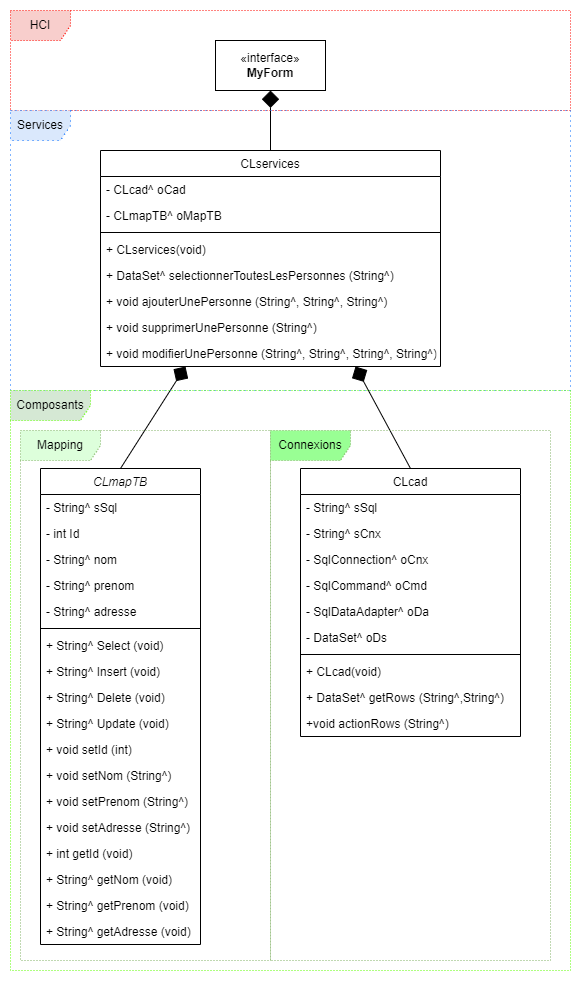

The diagram above was exported from draw.io. Its source (the exported page's mxGraphModel, read from the mxfile embedded in the PNG):
<mxGraphModel dx="1526" dy="861" grid="1" gridSize="10" guides="1" tooltips="1" connect="1" arrows="1" fold="1" page="1" pageScale="1" pageWidth="827" pageHeight="1169" math="0" shadow="0">
  <root>
    <mxCell id="WIyWlLk6GJQsqaUBKTNV-0" />
    <mxCell id="WIyWlLk6GJQsqaUBKTNV-1" parent="WIyWlLk6GJQsqaUBKTNV-0" />
    <mxCell id="zkfFHV4jXpPFQw0GAbJ--0" value="CLmapTB" style="swimlane;fontStyle=2;align=center;verticalAlign=top;childLayout=stackLayout;horizontal=1;startSize=26;horizontalStack=0;resizeParent=1;resizeLast=0;collapsible=1;marginBottom=0;rounded=0;shadow=0;strokeWidth=1;" parent="WIyWlLk6GJQsqaUBKTNV-1" vertex="1">
      <mxGeometry x="70" y="538" width="160" height="476" as="geometry">
        <mxRectangle x="230" y="140" width="160" height="26" as="alternateBounds" />
      </mxGeometry>
    </mxCell>
    <mxCell id="zkfFHV4jXpPFQw0GAbJ--1" value="- String^ sSql" style="text;align=left;verticalAlign=top;spacingLeft=4;spacingRight=4;overflow=hidden;rotatable=0;points=[[0,0.5],[1,0.5]];portConstraint=eastwest;" parent="zkfFHV4jXpPFQw0GAbJ--0" vertex="1">
      <mxGeometry y="26" width="160" height="26" as="geometry" />
    </mxCell>
    <mxCell id="zkfFHV4jXpPFQw0GAbJ--2" value="- int Id" style="text;align=left;verticalAlign=top;spacingLeft=4;spacingRight=4;overflow=hidden;rotatable=0;points=[[0,0.5],[1,0.5]];portConstraint=eastwest;rounded=0;shadow=0;html=0;" parent="zkfFHV4jXpPFQw0GAbJ--0" vertex="1">
      <mxGeometry y="52" width="160" height="26" as="geometry" />
    </mxCell>
    <mxCell id="zkfFHV4jXpPFQw0GAbJ--3" value="- String^ nom" style="text;align=left;verticalAlign=top;spacingLeft=4;spacingRight=4;overflow=hidden;rotatable=0;points=[[0,0.5],[1,0.5]];portConstraint=eastwest;rounded=0;shadow=0;html=0;" parent="zkfFHV4jXpPFQw0GAbJ--0" vertex="1">
      <mxGeometry y="78" width="160" height="26" as="geometry" />
    </mxCell>
    <mxCell id="OTUkxbrQ-Nn48BoTUYbH-8" value="- String^ prenom" style="text;align=left;verticalAlign=top;spacingLeft=4;spacingRight=4;overflow=hidden;rotatable=0;points=[[0,0.5],[1,0.5]];portConstraint=eastwest;rounded=0;shadow=0;html=0;" vertex="1" parent="zkfFHV4jXpPFQw0GAbJ--0">
      <mxGeometry y="104" width="160" height="26" as="geometry" />
    </mxCell>
    <mxCell id="OTUkxbrQ-Nn48BoTUYbH-9" value="- String^ adresse" style="text;align=left;verticalAlign=top;spacingLeft=4;spacingRight=4;overflow=hidden;rotatable=0;points=[[0,0.5],[1,0.5]];portConstraint=eastwest;rounded=0;shadow=0;html=0;" vertex="1" parent="zkfFHV4jXpPFQw0GAbJ--0">
      <mxGeometry y="130" width="160" height="26" as="geometry" />
    </mxCell>
    <mxCell id="zkfFHV4jXpPFQw0GAbJ--4" value="" style="line;html=1;strokeWidth=1;align=left;verticalAlign=middle;spacingTop=-1;spacingLeft=3;spacingRight=3;rotatable=0;labelPosition=right;points=[];portConstraint=eastwest;" parent="zkfFHV4jXpPFQw0GAbJ--0" vertex="1">
      <mxGeometry y="156" width="160" height="8" as="geometry" />
    </mxCell>
    <mxCell id="zkfFHV4jXpPFQw0GAbJ--5" value="+ String^ Select (void)" style="text;align=left;verticalAlign=top;spacingLeft=4;spacingRight=4;overflow=hidden;rotatable=0;points=[[0,0.5],[1,0.5]];portConstraint=eastwest;" parent="zkfFHV4jXpPFQw0GAbJ--0" vertex="1">
      <mxGeometry y="164" width="160" height="26" as="geometry" />
    </mxCell>
    <mxCell id="OTUkxbrQ-Nn48BoTUYbH-11" value="+ String^ Insert (void)" style="text;align=left;verticalAlign=top;spacingLeft=4;spacingRight=4;overflow=hidden;rotatable=0;points=[[0,0.5],[1,0.5]];portConstraint=eastwest;" vertex="1" parent="zkfFHV4jXpPFQw0GAbJ--0">
      <mxGeometry y="190" width="160" height="26" as="geometry" />
    </mxCell>
    <mxCell id="OTUkxbrQ-Nn48BoTUYbH-10" value="+ String^ Delete (void)" style="text;align=left;verticalAlign=top;spacingLeft=4;spacingRight=4;overflow=hidden;rotatable=0;points=[[0,0.5],[1,0.5]];portConstraint=eastwest;" vertex="1" parent="zkfFHV4jXpPFQw0GAbJ--0">
      <mxGeometry y="216" width="160" height="26" as="geometry" />
    </mxCell>
    <mxCell id="OTUkxbrQ-Nn48BoTUYbH-12" value="+ String^ Update (void)" style="text;align=left;verticalAlign=top;spacingLeft=4;spacingRight=4;overflow=hidden;rotatable=0;points=[[0,0.5],[1,0.5]];portConstraint=eastwest;" vertex="1" parent="zkfFHV4jXpPFQw0GAbJ--0">
      <mxGeometry y="242" width="160" height="26" as="geometry" />
    </mxCell>
    <mxCell id="OTUkxbrQ-Nn48BoTUYbH-13" value="+ void setId (int)" style="text;align=left;verticalAlign=top;spacingLeft=4;spacingRight=4;overflow=hidden;rotatable=0;points=[[0,0.5],[1,0.5]];portConstraint=eastwest;" vertex="1" parent="zkfFHV4jXpPFQw0GAbJ--0">
      <mxGeometry y="268" width="160" height="26" as="geometry" />
    </mxCell>
    <mxCell id="OTUkxbrQ-Nn48BoTUYbH-14" value="+ void setNom (String^)" style="text;align=left;verticalAlign=top;spacingLeft=4;spacingRight=4;overflow=hidden;rotatable=0;points=[[0,0.5],[1,0.5]];portConstraint=eastwest;" vertex="1" parent="zkfFHV4jXpPFQw0GAbJ--0">
      <mxGeometry y="294" width="160" height="26" as="geometry" />
    </mxCell>
    <mxCell id="OTUkxbrQ-Nn48BoTUYbH-15" value="+ void setPrenom (String^)" style="text;align=left;verticalAlign=top;spacingLeft=4;spacingRight=4;overflow=hidden;rotatable=0;points=[[0,0.5],[1,0.5]];portConstraint=eastwest;" vertex="1" parent="zkfFHV4jXpPFQw0GAbJ--0">
      <mxGeometry y="320" width="160" height="26" as="geometry" />
    </mxCell>
    <mxCell id="OTUkxbrQ-Nn48BoTUYbH-16" value="+ void setAdresse (String^)" style="text;align=left;verticalAlign=top;spacingLeft=4;spacingRight=4;overflow=hidden;rotatable=0;points=[[0,0.5],[1,0.5]];portConstraint=eastwest;" vertex="1" parent="zkfFHV4jXpPFQw0GAbJ--0">
      <mxGeometry y="346" width="160" height="26" as="geometry" />
    </mxCell>
    <mxCell id="OTUkxbrQ-Nn48BoTUYbH-17" value="+ int getId (void)" style="text;align=left;verticalAlign=top;spacingLeft=4;spacingRight=4;overflow=hidden;rotatable=0;points=[[0,0.5],[1,0.5]];portConstraint=eastwest;" vertex="1" parent="zkfFHV4jXpPFQw0GAbJ--0">
      <mxGeometry y="372" width="160" height="26" as="geometry" />
    </mxCell>
    <mxCell id="OTUkxbrQ-Nn48BoTUYbH-18" value="+ String^ getNom (void)" style="text;align=left;verticalAlign=top;spacingLeft=4;spacingRight=4;overflow=hidden;rotatable=0;points=[[0,0.5],[1,0.5]];portConstraint=eastwest;" vertex="1" parent="zkfFHV4jXpPFQw0GAbJ--0">
      <mxGeometry y="398" width="160" height="26" as="geometry" />
    </mxCell>
    <mxCell id="OTUkxbrQ-Nn48BoTUYbH-19" value="+ String^ getPrenom (void)" style="text;align=left;verticalAlign=top;spacingLeft=4;spacingRight=4;overflow=hidden;rotatable=0;points=[[0,0.5],[1,0.5]];portConstraint=eastwest;" vertex="1" parent="zkfFHV4jXpPFQw0GAbJ--0">
      <mxGeometry y="424" width="160" height="26" as="geometry" />
    </mxCell>
    <mxCell id="OTUkxbrQ-Nn48BoTUYbH-20" value="+ String^ getAdresse (void)" style="text;align=left;verticalAlign=top;spacingLeft=4;spacingRight=4;overflow=hidden;rotatable=0;points=[[0,0.5],[1,0.5]];portConstraint=eastwest;" vertex="1" parent="zkfFHV4jXpPFQw0GAbJ--0">
      <mxGeometry y="450" width="160" height="26" as="geometry" />
    </mxCell>
    <mxCell id="zkfFHV4jXpPFQw0GAbJ--13" value="CLservices" style="swimlane;fontStyle=0;align=center;verticalAlign=top;childLayout=stackLayout;horizontal=1;startSize=26;horizontalStack=0;resizeParent=1;resizeLast=0;collapsible=1;marginBottom=0;rounded=0;shadow=0;strokeWidth=1;" parent="WIyWlLk6GJQsqaUBKTNV-1" vertex="1">
      <mxGeometry x="130" y="220" width="340" height="216" as="geometry">
        <mxRectangle x="340" y="380" width="170" height="26" as="alternateBounds" />
      </mxGeometry>
    </mxCell>
    <mxCell id="zkfFHV4jXpPFQw0GAbJ--14" value="- CLcad^ oCad" style="text;align=left;verticalAlign=top;spacingLeft=4;spacingRight=4;overflow=hidden;rotatable=0;points=[[0,0.5],[1,0.5]];portConstraint=eastwest;" parent="zkfFHV4jXpPFQw0GAbJ--13" vertex="1">
      <mxGeometry y="26" width="340" height="26" as="geometry" />
    </mxCell>
    <mxCell id="OTUkxbrQ-Nn48BoTUYbH-1" value="- CLmapTB^ oMapTB" style="text;align=left;verticalAlign=top;spacingLeft=4;spacingRight=4;overflow=hidden;rotatable=0;points=[[0,0.5],[1,0.5]];portConstraint=eastwest;" vertex="1" parent="zkfFHV4jXpPFQw0GAbJ--13">
      <mxGeometry y="52" width="340" height="26" as="geometry" />
    </mxCell>
    <mxCell id="zkfFHV4jXpPFQw0GAbJ--15" value="" style="line;html=1;strokeWidth=1;align=left;verticalAlign=middle;spacingTop=-1;spacingLeft=3;spacingRight=3;rotatable=0;labelPosition=right;points=[];portConstraint=eastwest;" parent="zkfFHV4jXpPFQw0GAbJ--13" vertex="1">
      <mxGeometry y="78" width="340" height="8" as="geometry" />
    </mxCell>
    <mxCell id="OTUkxbrQ-Nn48BoTUYbH-2" value="+ CLservices(void)" style="text;align=left;verticalAlign=top;spacingLeft=4;spacingRight=4;overflow=hidden;rotatable=0;points=[[0,0.5],[1,0.5]];portConstraint=eastwest;" vertex="1" parent="zkfFHV4jXpPFQw0GAbJ--13">
      <mxGeometry y="86" width="340" height="26" as="geometry" />
    </mxCell>
    <mxCell id="OTUkxbrQ-Nn48BoTUYbH-4" value="+ DataSet^ selectionnerToutesLesPersonnes (String^)" style="text;align=left;verticalAlign=top;spacingLeft=4;spacingRight=4;overflow=hidden;rotatable=0;points=[[0,0.5],[1,0.5]];portConstraint=eastwest;" vertex="1" parent="zkfFHV4jXpPFQw0GAbJ--13">
      <mxGeometry y="112" width="340" height="26" as="geometry" />
    </mxCell>
    <mxCell id="OTUkxbrQ-Nn48BoTUYbH-5" value="+ void ajouterUnePersonne (String^, String^, String^)" style="text;align=left;verticalAlign=top;spacingLeft=4;spacingRight=4;overflow=hidden;rotatable=0;points=[[0,0.5],[1,0.5]];portConstraint=eastwest;" vertex="1" parent="zkfFHV4jXpPFQw0GAbJ--13">
      <mxGeometry y="138" width="340" height="26" as="geometry" />
    </mxCell>
    <mxCell id="OTUkxbrQ-Nn48BoTUYbH-6" value="+ void supprimerUnePersonne (String^)" style="text;align=left;verticalAlign=top;spacingLeft=4;spacingRight=4;overflow=hidden;rotatable=0;points=[[0,0.5],[1,0.5]];portConstraint=eastwest;" vertex="1" parent="zkfFHV4jXpPFQw0GAbJ--13">
      <mxGeometry y="164" width="340" height="26" as="geometry" />
    </mxCell>
    <mxCell id="OTUkxbrQ-Nn48BoTUYbH-7" value="+ void modifierUnePersonne (String^, String^, String^, String^)" style="text;align=left;verticalAlign=top;spacingLeft=4;spacingRight=4;overflow=hidden;rotatable=0;points=[[0,0.5],[1,0.5]];portConstraint=eastwest;" vertex="1" parent="zkfFHV4jXpPFQw0GAbJ--13">
      <mxGeometry y="190" width="340" height="26" as="geometry" />
    </mxCell>
    <mxCell id="zkfFHV4jXpPFQw0GAbJ--17" value="CLcad" style="swimlane;fontStyle=0;align=center;verticalAlign=top;childLayout=stackLayout;horizontal=1;startSize=26;horizontalStack=0;resizeParent=1;resizeLast=0;collapsible=1;marginBottom=0;rounded=0;shadow=0;strokeWidth=1;" parent="WIyWlLk6GJQsqaUBKTNV-1" vertex="1">
      <mxGeometry x="330" y="538" width="220" height="268" as="geometry">
        <mxRectangle x="550" y="140" width="160" height="26" as="alternateBounds" />
      </mxGeometry>
    </mxCell>
    <mxCell id="zkfFHV4jXpPFQw0GAbJ--19" value="- String^ sSql" style="text;align=left;verticalAlign=top;spacingLeft=4;spacingRight=4;overflow=hidden;rotatable=0;points=[[0,0.5],[1,0.5]];portConstraint=eastwest;rounded=0;shadow=0;html=0;" parent="zkfFHV4jXpPFQw0GAbJ--17" vertex="1">
      <mxGeometry y="26" width="220" height="26" as="geometry" />
    </mxCell>
    <mxCell id="OTUkxbrQ-Nn48BoTUYbH-21" value="- String^ sCnx" style="text;align=left;verticalAlign=top;spacingLeft=4;spacingRight=4;overflow=hidden;rotatable=0;points=[[0,0.5],[1,0.5]];portConstraint=eastwest;rounded=0;shadow=0;html=0;" vertex="1" parent="zkfFHV4jXpPFQw0GAbJ--17">
      <mxGeometry y="52" width="220" height="26" as="geometry" />
    </mxCell>
    <mxCell id="OTUkxbrQ-Nn48BoTUYbH-22" value="- SqlConnection^ oCnx" style="text;align=left;verticalAlign=top;spacingLeft=4;spacingRight=4;overflow=hidden;rotatable=0;points=[[0,0.5],[1,0.5]];portConstraint=eastwest;rounded=0;shadow=0;html=0;" vertex="1" parent="zkfFHV4jXpPFQw0GAbJ--17">
      <mxGeometry y="78" width="220" height="26" as="geometry" />
    </mxCell>
    <mxCell id="OTUkxbrQ-Nn48BoTUYbH-23" value="- SqlCommand^ oCmd" style="text;align=left;verticalAlign=top;spacingLeft=4;spacingRight=4;overflow=hidden;rotatable=0;points=[[0,0.5],[1,0.5]];portConstraint=eastwest;rounded=0;shadow=0;html=0;" vertex="1" parent="zkfFHV4jXpPFQw0GAbJ--17">
      <mxGeometry y="104" width="220" height="26" as="geometry" />
    </mxCell>
    <mxCell id="OTUkxbrQ-Nn48BoTUYbH-24" value="- SqlDataAdapter^ oDa" style="text;align=left;verticalAlign=top;spacingLeft=4;spacingRight=4;overflow=hidden;rotatable=0;points=[[0,0.5],[1,0.5]];portConstraint=eastwest;rounded=0;shadow=0;html=0;" vertex="1" parent="zkfFHV4jXpPFQw0GAbJ--17">
      <mxGeometry y="130" width="220" height="26" as="geometry" />
    </mxCell>
    <mxCell id="OTUkxbrQ-Nn48BoTUYbH-25" value="- DataSet^ oDs" style="text;align=left;verticalAlign=top;spacingLeft=4;spacingRight=4;overflow=hidden;rotatable=0;points=[[0,0.5],[1,0.5]];portConstraint=eastwest;rounded=0;shadow=0;html=0;" vertex="1" parent="zkfFHV4jXpPFQw0GAbJ--17">
      <mxGeometry y="156" width="220" height="26" as="geometry" />
    </mxCell>
    <mxCell id="zkfFHV4jXpPFQw0GAbJ--23" value="" style="line;html=1;strokeWidth=1;align=left;verticalAlign=middle;spacingTop=-1;spacingLeft=3;spacingRight=3;rotatable=0;labelPosition=right;points=[];portConstraint=eastwest;" parent="zkfFHV4jXpPFQw0GAbJ--17" vertex="1">
      <mxGeometry y="182" width="220" height="8" as="geometry" />
    </mxCell>
    <mxCell id="zkfFHV4jXpPFQw0GAbJ--24" value="+ CLcad(void)" style="text;align=left;verticalAlign=top;spacingLeft=4;spacingRight=4;overflow=hidden;rotatable=0;points=[[0,0.5],[1,0.5]];portConstraint=eastwest;" parent="zkfFHV4jXpPFQw0GAbJ--17" vertex="1">
      <mxGeometry y="190" width="220" height="26" as="geometry" />
    </mxCell>
    <mxCell id="OTUkxbrQ-Nn48BoTUYbH-26" value="+ DataSet^ getRows (String^,String^)" style="text;align=left;verticalAlign=top;spacingLeft=4;spacingRight=4;overflow=hidden;rotatable=0;points=[[0,0.5],[1,0.5]];portConstraint=eastwest;" vertex="1" parent="zkfFHV4jXpPFQw0GAbJ--17">
      <mxGeometry y="216" width="220" height="26" as="geometry" />
    </mxCell>
    <mxCell id="OTUkxbrQ-Nn48BoTUYbH-27" value="+void actionRows (String^)" style="text;align=left;verticalAlign=top;spacingLeft=4;spacingRight=4;overflow=hidden;rotatable=0;points=[[0,0.5],[1,0.5]];portConstraint=eastwest;" vertex="1" parent="zkfFHV4jXpPFQw0GAbJ--17">
      <mxGeometry y="242" width="220" height="26" as="geometry" />
    </mxCell>
    <mxCell id="OTUkxbrQ-Nn48BoTUYbH-0" value="«interface»&lt;br&gt;&lt;b&gt;MyForm&lt;/b&gt;" style="html=1;whiteSpace=wrap;" vertex="1" parent="WIyWlLk6GJQsqaUBKTNV-1">
      <mxGeometry x="245" y="110" width="110" height="50" as="geometry" />
    </mxCell>
    <mxCell id="OTUkxbrQ-Nn48BoTUYbH-28" value="" style="endArrow=diamond;html=1;rounded=0;entryX=0.5;entryY=1;entryDx=0;entryDy=0;exitX=0.5;exitY=0;exitDx=0;exitDy=0;endFill=1;startSize=6;endSize=15;" edge="1" parent="WIyWlLk6GJQsqaUBKTNV-1" source="zkfFHV4jXpPFQw0GAbJ--13" target="OTUkxbrQ-Nn48BoTUYbH-0">
      <mxGeometry width="50" height="50" relative="1" as="geometry">
        <mxPoint x="500" y="630" as="sourcePoint" />
        <mxPoint x="550" y="580" as="targetPoint" />
      </mxGeometry>
    </mxCell>
    <mxCell id="OTUkxbrQ-Nn48BoTUYbH-29" value="" style="endArrow=diamond;html=1;rounded=0;exitX=0.5;exitY=0;exitDx=0;exitDy=0;endFill=1;startSize=6;endSize=15;entryX=0.25;entryY=1;entryDx=0;entryDy=0;" edge="1" parent="WIyWlLk6GJQsqaUBKTNV-1" source="zkfFHV4jXpPFQw0GAbJ--0" target="zkfFHV4jXpPFQw0GAbJ--13">
      <mxGeometry width="50" height="50" relative="1" as="geometry">
        <mxPoint x="210" y="520" as="sourcePoint" />
        <mxPoint x="290" y="490" as="targetPoint" />
      </mxGeometry>
    </mxCell>
    <mxCell id="OTUkxbrQ-Nn48BoTUYbH-30" value="" style="endArrow=diamond;html=1;rounded=0;exitX=0.5;exitY=0;exitDx=0;exitDy=0;endFill=1;startSize=6;endSize=15;entryX=0.75;entryY=1;entryDx=0;entryDy=0;" edge="1" parent="WIyWlLk6GJQsqaUBKTNV-1" source="zkfFHV4jXpPFQw0GAbJ--17" target="zkfFHV4jXpPFQw0GAbJ--13">
      <mxGeometry width="50" height="50" relative="1" as="geometry">
        <mxPoint x="220" y="530" as="sourcePoint" />
        <mxPoint x="225" y="490" as="targetPoint" />
      </mxGeometry>
    </mxCell>
    <mxCell id="OTUkxbrQ-Nn48BoTUYbH-31" value="HCI" style="shape=umlFrame;whiteSpace=wrap;html=1;pointerEvents=0;dashed=1;dashPattern=1 2;strokeColor=#ff0800;fillColor=#f8cecc;" vertex="1" parent="WIyWlLk6GJQsqaUBKTNV-1">
      <mxGeometry x="40" y="80" width="560" height="100" as="geometry" />
    </mxCell>
    <mxCell id="OTUkxbrQ-Nn48BoTUYbH-32" value="Services" style="shape=umlFrame;whiteSpace=wrap;html=1;pointerEvents=0;strokeColor=#006aff;fillColor=#dae8fc;dashed=1;dashPattern=1 4;" vertex="1" parent="WIyWlLk6GJQsqaUBKTNV-1">
      <mxGeometry x="40" y="180" width="560" height="280" as="geometry" />
    </mxCell>
    <mxCell id="OTUkxbrQ-Nn48BoTUYbH-33" value="Composants" style="shape=umlFrame;whiteSpace=wrap;html=1;pointerEvents=0;dashed=1;dashPattern=1 2;width=80;height=30;fillColor=#d5e8d4;strokeColor=#5eff00;" vertex="1" parent="WIyWlLk6GJQsqaUBKTNV-1">
      <mxGeometry x="40" y="460" width="560" height="580" as="geometry" />
    </mxCell>
    <mxCell id="OTUkxbrQ-Nn48BoTUYbH-34" value="Mapping" style="shape=umlFrame;whiteSpace=wrap;html=1;pointerEvents=0;dashed=1;dashPattern=1 2;width=80;height=30;fillColor=#ddffdb;strokeColor=#82b366;" vertex="1" parent="WIyWlLk6GJQsqaUBKTNV-1">
      <mxGeometry x="50" y="500" width="250" height="530" as="geometry" />
    </mxCell>
    <mxCell id="OTUkxbrQ-Nn48BoTUYbH-35" value="Connexions" style="shape=umlFrame;whiteSpace=wrap;html=1;pointerEvents=0;dashed=1;dashPattern=1 2;width=80;height=30;fillColor=#99ff94;strokeColor=#82b366;" vertex="1" parent="WIyWlLk6GJQsqaUBKTNV-1">
      <mxGeometry x="300" y="500" width="280" height="530" as="geometry" />
    </mxCell>
  </root>
</mxGraphModel>